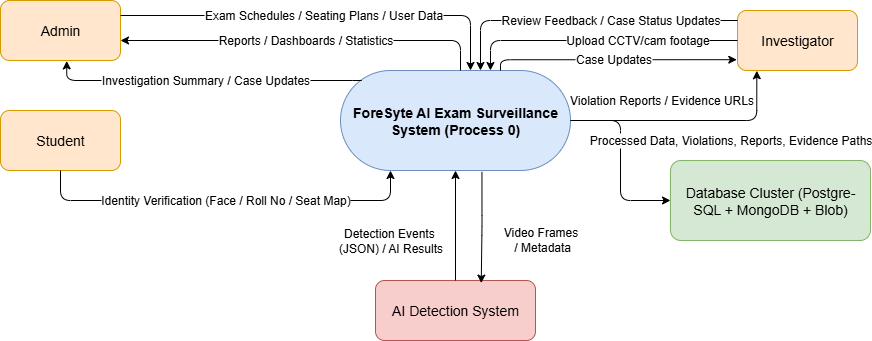

The diagram above was exported from draw.io. Its source (the exported page's mxGraphModel, read from the mxfile embedded in the PNG):
<mxGraphModel dx="1601" dy="638" grid="1" gridSize="10" guides="1" tooltips="1" connect="1" arrows="1" fold="1" page="1" pageScale="1" pageWidth="827" pageHeight="1169" math="0" shadow="0">
  <root>
    <mxCell id="0" />
    <mxCell id="1" parent="0" />
    <mxCell id="sys" value="&lt;font style=&quot;font-size: 14px;&quot;&gt;ForeSyte AI Exam Surveillance System (Process 0)&lt;/font&gt;" style="rounded=1;whiteSpace=wrap;html=1;fillColor=#dae8fc;strokeColor=#6c8ebf;fontStyle=1;arcSize=50;fontSize=13" parent="1" vertex="1">
      <mxGeometry x="430" y="250" width="230" height="100" as="geometry" />
    </mxCell>
    <mxCell id="admin" value="&lt;font style=&quot;font-size: 14px;&quot;&gt;Admin&lt;/font&gt;" style="rounded=1;whiteSpace=wrap;html=1;fillColor=#ffe6cc;strokeColor=#d79b00" parent="1" vertex="1">
      <mxGeometry x="90" y="180" width="120" height="60" as="geometry" />
    </mxCell>
    <mxCell id="student" value="&lt;font style=&quot;font-size: 14px;&quot;&gt;Student&lt;/font&gt;" style="rounded=1;whiteSpace=wrap;html=1;fillColor=#ffe6cc;strokeColor=#d79b00" parent="1" vertex="1">
      <mxGeometry x="90" y="290" width="120" height="60" as="geometry" />
    </mxCell>
    <mxCell id="investigator" value="&lt;font style=&quot;font-size: 14px;&quot;&gt;Investigator&lt;/font&gt;" style="rounded=1;whiteSpace=wrap;html=1;fillColor=#ffe6cc;strokeColor=#d79b00" parent="1" vertex="1">
      <mxGeometry x="827" y="190" width="120" height="60" as="geometry" />
    </mxCell>
    <mxCell id="database" value="&lt;font style=&quot;font-size: 14px;&quot;&gt;Database Cluster (Postgre-&lt;/font&gt;&lt;div&gt;&lt;font style=&quot;font-size: 14px;&quot;&gt;SQL + MongoDB + Blob)&lt;/font&gt;&lt;/div&gt;" style="rounded=1;whiteSpace=wrap;html=1;fillColor=#d5e8d4;strokeColor=#82b366;arcSize=13" parent="1" vertex="1">
      <mxGeometry x="760" y="340" width="200" height="80" as="geometry" />
    </mxCell>
    <mxCell id="ai" value="&lt;font style=&quot;font-size: 14px;&quot;&gt;AI Detection System&lt;/font&gt;" style="rounded=1;whiteSpace=wrap;html=1;fillColor=#f8cecc;strokeColor=#b85450" parent="1" vertex="1">
      <mxGeometry x="465" y="460" width="160" height="60" as="geometry" />
    </mxCell>
    <mxCell id="flow1" value="&lt;font style=&quot;font-size: 12px;&quot;&gt;Exam Schedules / Seating Plans / User Data&lt;/font&gt;" style="edgeStyle=orthogonalEdgeStyle;endArrow=classic;html=1;strokeColor=#000000;fontSize=10;exitX=1;exitY=0.25;exitDx=0;exitDy=0;" parent="1" source="admin" target="sys" edge="1">
      <mxGeometry relative="1" as="geometry">
        <Array as="points">
          <mxPoint x="560" y="195" />
        </Array>
      </mxGeometry>
    </mxCell>
    <mxCell id="flow2" value="&lt;font style=&quot;font-size: 12px;&quot;&gt;Reports / Dashboards / Statistics&lt;/font&gt;" style="edgeStyle=orthogonalEdgeStyle;endArrow=classic;html=1;strokeColor=#000000;fontSize=10;" parent="1" source="sys" target="admin" edge="1">
      <mxGeometry relative="1" as="geometry">
        <mxPoint x="210" y="230" as="targetPoint" />
        <Array as="points">
          <mxPoint x="550" y="220" />
        </Array>
      </mxGeometry>
    </mxCell>
    <mxCell id="flow4" value="&lt;font style=&quot;font-size: 12px;&quot;&gt;Video Frames&lt;/font&gt;&lt;div&gt;&lt;font style=&quot;font-size: 12px;&quot;&gt;&amp;nbsp;/ Metadata&lt;/font&gt;&lt;/div&gt;" style="edgeStyle=orthogonalEdgeStyle;endArrow=classic;html=1;strokeColor=#000000;fontSize=10;entryX=0.661;entryY=0.043;entryDx=0;entryDy=0;entryPerimeter=0;exitX=0.615;exitY=1.014;exitDx=0;exitDy=0;exitPerimeter=0;" parent="1" source="sys" target="ai" edge="1">
      <mxGeometry x="0.2388" y="59" relative="1" as="geometry">
        <Array as="points" />
        <mxPoint as="offset" />
      </mxGeometry>
    </mxCell>
    <mxCell id="flow5" value="&lt;font style=&quot;font-size: 12px;&quot;&gt;Detection Events&amp;nbsp;&lt;/font&gt;&lt;div&gt;&lt;font style=&quot;font-size: 12px;&quot;&gt;(JSON) / AI Results&lt;/font&gt;&lt;/div&gt;" style="edgeStyle=orthogonalEdgeStyle;endArrow=classic;html=1;strokeColor=#000000;fontSize=10" parent="1" source="ai" target="sys" edge="1">
      <mxGeometry x="-0.2727" y="65" relative="1" as="geometry">
        <Array as="points">
          <mxPoint x="560" y="470" />
        </Array>
        <mxPoint as="offset" />
      </mxGeometry>
    </mxCell>
    <mxCell id="flow6" value="&lt;font style=&quot;font-size: 12px;&quot;&gt;Identity Verification (Face / Roll No / Seat Map)&lt;/font&gt;" style="edgeStyle=orthogonalEdgeStyle;endArrow=classic;html=1;strokeColor=#000000;fontSize=10" parent="1" source="student" target="sys" edge="1">
      <mxGeometry relative="1" as="geometry">
        <Array as="points">
          <mxPoint x="480" y="380" />
        </Array>
        <mxPoint as="offset" />
      </mxGeometry>
    </mxCell>
    <mxCell id="flow7" value="&lt;font style=&quot;font-size: 12px;&quot;&gt;Processed Data, Violations, Reports, Evidence Paths&lt;/font&gt;" style="edgeStyle=orthogonalEdgeStyle;endArrow=classic;html=1;strokeColor=#000000;fontSize=10" parent="1" source="sys" target="database" edge="1">
      <mxGeometry x="1" y="85" relative="1" as="geometry">
        <mxPoint x="60" y="25" as="offset" />
      </mxGeometry>
    </mxCell>
    <mxCell id="flow8" value="&lt;font style=&quot;font-size: 12px;&quot;&gt;Violation Reports / Evidence URLs&lt;/font&gt;" style="edgeStyle=orthogonalEdgeStyle;endArrow=classic;html=1;strokeColor=#000000;fontSize=10;entryX=0.161;entryY=1.004;entryDx=0;entryDy=0;entryPerimeter=0;" parent="1" source="sys" target="investigator" edge="1">
      <mxGeometry x="-0.2377" y="20" relative="1" as="geometry">
        <mxPoint x="1" as="offset" />
      </mxGeometry>
    </mxCell>
    <mxCell id="flow9" value="&lt;font style=&quot;font-size: 12px;&quot;&gt;Review Feedback / Case Status Updates&lt;/font&gt;" style="edgeStyle=orthogonalEdgeStyle;endArrow=classic;html=1;strokeColor=#000000;fontSize=10" parent="1" source="investigator" target="sys" edge="1">
      <mxGeometry x="-0.1723" relative="1" as="geometry">
        <Array as="points">
          <mxPoint x="570" y="200" />
        </Array>
        <mxPoint as="offset" />
      </mxGeometry>
    </mxCell>
    <mxCell id="flow10" value="&lt;font style=&quot;font-size: 12px;&quot;&gt;Investigation Summary / Case Updates&lt;/font&gt;" style="edgeStyle=orthogonalEdgeStyle;endArrow=classic;html=1;strokeColor=#000000;fontSize=10;entryX=0.552;entryY=1.007;entryDx=0;entryDy=0;entryPerimeter=0;" parent="1" target="admin" edge="1">
      <mxGeometry relative="1" as="geometry">
        <mxPoint x="450" y="260" as="sourcePoint" />
        <mxPoint x="210" y="240" as="targetPoint" />
        <Array as="points">
          <mxPoint x="452" y="260" />
          <mxPoint x="156" y="260" />
        </Array>
      </mxGeometry>
    </mxCell>
    <mxCell id="lBnOMc3aplIJqe4Dg49k-2" value="&lt;font style=&quot;font-size: 12px;&quot;&gt;Case Updates&lt;/font&gt;" style="edgeStyle=orthogonalEdgeStyle;endArrow=classic;html=1;strokeColor=#000000;fontSize=10;entryX=-0.006;entryY=0.82;entryDx=0;entryDy=0;entryPerimeter=0;" parent="1" target="investigator" edge="1">
      <mxGeometry relative="1" as="geometry">
        <mxPoint x="590" y="250" as="sourcePoint" />
        <mxPoint x="820" y="240" as="targetPoint" />
        <Array as="points">
          <mxPoint x="590" y="239" />
        </Array>
      </mxGeometry>
    </mxCell>
    <mxCell id="lBnOMc3aplIJqe4Dg49k-4" value="&lt;font style=&quot;font-size: 12px;&quot;&gt;Upload CCTV/cam footage&lt;/font&gt;" style="edgeStyle=orthogonalEdgeStyle;endArrow=classic;html=1;strokeColor=#000000;fontSize=10;entryX=0.652;entryY=0;entryDx=0;entryDy=0;entryPerimeter=0;" parent="1" target="sys" edge="1">
      <mxGeometry x="-0.2765" relative="1" as="geometry">
        <mxPoint x="827" y="220" as="sourcePoint" />
        <mxPoint x="600" y="250" as="targetPoint" />
        <Array as="points">
          <mxPoint x="580" y="220" />
        </Array>
        <mxPoint as="offset" />
      </mxGeometry>
    </mxCell>
  </root>
</mxGraphModel>